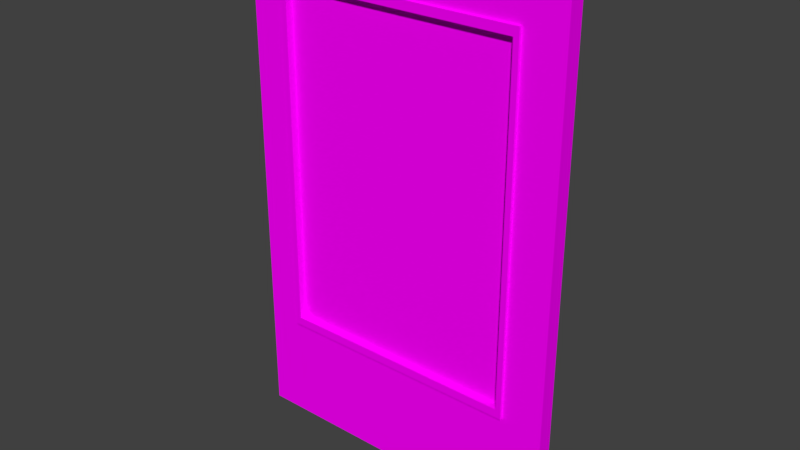 # Source: WallWithWindow-110x70x4.blend  (saved by Blender 2.79.0; exported with 4.5.12 LTS)
import bpy
from mathutils import Matrix  # noqa: F401  (used for matrix-valued properties, if any)

bpy.ops.wm.read_factory_settings(use_empty=True)
scene = bpy.context.scene
scene.name = 'Scene'

# ---- collections
col_collection_1 = bpy.data.collections.new('Collection 1'); scene.collection.children.link(col_collection_1)

# ---- images (referenced by path relative to the original .blend; pixels are not part of the script)
import os
ASSET_DIR = os.environ.get("B2B_ASSET_DIR", "")  # directory of the original .blend (textures are referenced by path, not embedded)
HERE = os.path.dirname(os.path.abspath(__file__))  # packed textures are extracted next to this script under _unpacked/

def load_image(name, relpath, width, height, colorspace="sRGB"):
    """Load a texture the original file referenced (path relative to the .blend, or extracted next to this script)."""
    p = next((c for c in (os.path.join(HERE, relpath), os.path.join(ASSET_DIR, relpath)) if relpath and os.path.exists(c)), "")
    if p:
        img = bpy.data.images.load(p, check_existing=True)
        img.name = name
    else:  # same state as the original file: an image datablock whose file is absent (Cycles renders it pink)
        img = bpy.data.images.new(name, width, height)
        img.source = "FILE"
        img.filepath = "//" + (relpath or name)
    img.colorspace_settings.name = colorspace
    return img
img_wall_wood_jpg = load_image('Wall-Wood.jpg', 'Wall-Wood.jpg', 1024, 1024, 'sRGB')

# ---- materials (node trees are filled in below, after node groups)
mat_wood_paneling = bpy.data.materials.new('Wood Paneling')
mat_wood_paneling.alpha_threshold = 0.0
mat_wood_paneling.roughness = 0.5

# ---- material node trees
mat_wood_paneling.use_nodes = True; mat_wood_paneling.node_tree.nodes.clear()
_N = mat_wood_paneling.node_tree.nodes; _L = mat_wood_paneling.node_tree.links
n0 = _N.new('ShaderNodeOutputMaterial'); n0.name = 'Material Output'; n0.location = (300, 300)
n1 = _N.new('ShaderNodeBsdfDiffuse'); n1.name = 'Diffuse BSDF'; n1.location = (10, 300)
n2 = _N.new('ShaderNodeTexImage'); n2.name = 'Image Texture'; n2.location = (-180, 300)
n2.width = 140
n2.image = img_wall_wood_jpg
_L.new(n1.outputs[0], n0.inputs[0])
_L.new(n2.outputs[0], n1.inputs[0])
n0.is_active_output = True

# ---- world
world_world = bpy.data.worlds.new('World'); scene.world = world_world
world_world.color = (0.05088, 0.05088, 0.05088)
world_world.use_sun_shadow = False
world_world.sun_shadow_jitter_overblur = 0.0
world_world.cycles.sampling_method = 'MANUAL'

# ---- meshes
me_cube_001 = bpy.data.meshes.new('Cube.001')
me_cube_001.from_pydata([(0.0, 2.98e-08, 0.0), (0.0, 2.98e-08, 22.0), (0.0, 0.8, 0.0), (0.0, 0.8, 22.0), (14.0, 2.98e-08, 0.0), (14.0, 2.98e-08, 22.0), (14.0, 0.8, 0.0), (14.0, 0.8, 22.0), (12.25, 0.8, 0.0), (12.25, 0.8, 22.0), (12.25, 2.98e-08, 0.0), (12.25, 2.98e-08, 22.0), (1.531, 0.8, 0.0), (1.531, 2.98e-08, 22.0), (1.531, 0.8, 22.0), (1.531, 2.98e-08, 0.0), (0.0, 2.98e-08, 4.584), (0.0, 0.8, 4.584), (14.0, 0.8, 4.584), (14.0, 2.98e-08, 4.584), (12.25, 2.98e-08, 4.584), (12.25, 0.8, 4.584), (1.531, 0.8, 4.584), (1.531, 2.98e-08, 4.584), (0.0, 2.98e-08, 19.91), (0.0, 0.8, 19.91), (14.0, 0.8, 19.91), (14.0, 2.98e-08, 19.91), (12.25, 2.98e-08, 19.91), (12.25, 0.8, 19.91), (1.531, 0.8, 19.91), (1.531, 2.98e-08, 19.91), (12.01, -0.15, 19.53), (12.01, -0.15, 4.966), (1.775, -0.15, 19.53), (1.775, -0.15, 4.966), (12.25, -0.15, 19.91), (12.25, -0.15, 4.584), (1.531, -0.15, 19.91), (1.531, -0.15, 4.584), (12.01, 0.2331, 19.53), (12.01, 0.2331, 4.966), (1.775, 0.2331, 19.53), (1.775, 0.2331, 4.966)], [], [(24, 1, 3, 25), (29, 9, 7, 26), (26, 7, 5, 27), (31, 13, 1, 24), (8, 6, 4, 10), (14, 3, 1, 13), (7, 9, 11, 5), (12, 8, 10, 15), (27, 5, 11, 28), (30, 14, 9, 29), (25, 3, 14, 30), (2, 12, 15, 0), (9, 14, 13, 11), (28, 11, 13, 31), (10, 20, 23, 15), (2, 17, 22, 12), (12, 22, 21, 8), (4, 19, 20, 10), (15, 23, 16, 0), (6, 18, 19, 4), (8, 21, 18, 6), (0, 16, 17, 2), (23, 20, 37, 39), (17, 25, 30, 22), (22, 30, 29, 21), (19, 27, 28, 20), (23, 31, 24, 16), (18, 26, 27, 19), (21, 29, 26, 18), (16, 24, 25, 17), (32, 34, 42, 40), (20, 28, 36, 37), (28, 31, 38, 36), (31, 23, 39, 38), (32, 33, 37, 36), (35, 34, 38, 39), (33, 35, 39, 37), (34, 32, 36, 38), (41, 40, 42, 43), (34, 35, 43, 42), (35, 33, 41, 43), (33, 32, 40, 41)])
_uv = me_cube_001.uv_layers.new(name='UVMap')
_uv.uv.foreach_set('vector', [0.8941, 0.05604, 0.8941, 0.0, 0.9197, 0.0, 0.9197, 0.05604, 0.3912, 0.05604, 0.3912, 1.022e-07, 0.4471, 0.0, 0.4471, 0.05604, 0.9452, 0.5334, 0.9452, 0.5894, 0.9197, 0.5894, 0.9197, 0.5334, 0.4319, 0.1201, 0.3759, 0.1201, 0.3759, 0.07119, 0.4319, 0.07119, 0.9452, 0.04689, 0.9452, 0.0, 0.9707, 0.0, 0.9707, 0.04689, 0.9452, 0.4161, 0.9452, 0.3751, 0.9707, 0.3751, 0.9707, 0.4161, 0.9452, 0.7502, 0.9452, 0.7033, 0.9707, 0.7033, 0.9707, 0.7502, 0.9452, 0.3341, 0.9452, 0.04689, 0.9707, 0.04689, 0.9707, 0.3341, 0.4319, 0.5182, 0.3759, 0.5182, 0.3759, 0.4624, 0.4319, 0.4624, 0.0489, 0.05604, 0.0489, 1.022e-07, 0.3912, 1.022e-07, 0.3912, 0.05604, 1.592e-08, 0.05604, 0.0, 1.022e-07, 0.0489, 1.022e-07, 0.0489, 0.05604, 0.9452, 0.3751, 0.9452, 0.3341, 0.9707, 0.3341, 0.9707, 0.3751, 0.9452, 0.7033, 0.9452, 0.4161, 0.9707, 0.4161, 0.9707, 0.7033, 0.4319, 0.4624, 0.3759, 0.4624, 0.3759, 0.1201, 0.4319, 0.1201, 0.9653, 0.4624, 0.8425, 0.4624, 0.8425, 0.1201, 0.9653, 0.1201, 1.675e-07, 0.5894, 1.326e-07, 0.4666, 0.0489, 0.4666, 0.0489, 0.5894, 0.0489, 0.5894, 0.0489, 0.4666, 0.3912, 0.4666, 0.3912, 0.5894, 0.9653, 0.5182, 0.8425, 0.5182, 0.8425, 0.4624, 0.9653, 0.4624, 0.9653, 0.1201, 0.8425, 0.1201, 0.8425, 0.07119, 0.9653, 0.07119, 0.9452, 0.0, 0.9452, 0.1228, 0.9197, 0.1228, 0.9197, 1.15e-09, 0.3912, 0.5894, 0.3912, 0.4666, 0.4471, 0.4666, 0.4471, 0.5894, 0.8941, 0.5894, 0.8941, 0.4666, 0.9197, 0.4666, 0.9197, 0.5894, 0.983, 0.8355, 0.983, 0.5483, 0.9878, 0.5483, 0.9878, 0.8355, 1.326e-07, 0.4666, 1.592e-08, 0.05604, 0.0489, 0.05604, 0.0489, 0.4666, 0.0489, 0.4666, 0.0489, 0.05604, 0.3912, 0.05604, 0.3912, 0.4666, 0.8425, 0.5182, 0.4319, 0.5182, 0.4319, 0.4624, 0.8425, 0.4624, 0.8425, 0.1201, 0.4319, 0.1201, 0.4319, 0.07119, 0.8425, 0.07119, 0.9452, 0.1228, 0.9452, 0.5334, 0.9197, 0.5334, 0.9197, 0.1228, 0.3912, 0.4666, 0.3912, 0.05604, 0.4471, 0.05604, 0.4471, 0.4666, 0.8941, 0.4666, 0.8941, 0.05604, 0.9197, 0.05604, 0.9197, 0.4666, 0.9952, 0.2741, 0.9952, 0.5483, 0.983, 0.5483, 0.983, 0.2741, 1.0, 0.4106, 1.0, 0.8211, 0.9952, 0.8211, 0.9952, 0.4106, 0.9926, 0.5483, 0.9926, 0.8355, 0.9878, 0.8355, 0.9878, 0.5483, 1.0, 0.0, 1.0, 0.4106, 0.9952, 0.4106, 0.9952, 0.0, 0.00777, 0.5997, 0.00777, 0.9898, 6.091e-08, 1.0, 0.0, 0.5894, 0.3345, 0.9898, 0.3345, 0.5997, 0.3423, 0.5894, 0.3423, 1.0, 0.00777, 0.9898, 0.3345, 0.9898, 0.3423, 1.0, 6.091e-08, 1.0, 0.3345, 0.5997, 0.00777, 0.5997, 0.0, 0.5894, 0.3423, 0.5894, 0.7007, 0.9478, 0.3106, 0.9478, 0.3106, 0.6211, 0.7007, 0.6211, 0.9707, 0.7802, 0.9707, 0.3901, 0.983, 0.3901, 0.983, 0.7802, 0.983, 0.2741, 0.983, 0.0, 0.9952, 0.0, 0.9952, 0.2741, 0.9707, 0.3901, 0.9707, 0.0, 0.983, 0.0, 0.983, 0.3901])
me_cube_001.materials.append(mat_wood_paneling)
me_cube_001.use_remesh_preserve_volume = False
me_cube_001.use_remesh_preserve_attributes = False
me_cube_001.use_mirror_vertex_groups = False
me_cube_001.update()

# ---- objects
ob_wallwithwindow_110x70x4 = bpy.data.objects.new('WallWithWindow-110x70x4', me_cube_001)

# ---- transforms, parenting, visibility, modifiers, constraints
ob_wallwithwindow_110x70x4.location = (0.0, 0.0, 0.0)
ob_wallwithwindow_110x70x4.scale = (0.5, 0.4211, 0.5)
ob_wallwithwindow_110x70x4.lineart.crease_threshold = 0.0

# ---- collection membership
col_collection_1.objects.link(ob_wallwithwindow_110x70x4)

# ---- scene / render settings (as saved in the file)
scene.frame_start = 1; scene.frame_end = 250; scene.frame_set(1)
scene.render.engine = 'CYCLES'
scene.render.resolution_percentage = 50
scene.render.dither_intensity = 0.0
scene.cycles.use_denoising = False
scene.cycles.samples = 128
scene.cycles.sampling_pattern = 'TABULATED_SOBOL'
scene.cycles.use_adaptive_sampling = False
scene.cycles.use_light_tree = False
scene.cycles.blur_glossy = 0.0
scene.cycles.sample_clamp_indirect = 0.0
scene.view_settings.view_transform = 'Standard'
bpy.context.view_layer.update()

# ---- added for rendering (the .blend has no active camera and no usable light): camera, sun
cam_auto = bpy.data.cameras.new('AutoCamera')
cam_auto.lens = 50.0
cam_auto.sensor_width = 36.0
cam_auto.clip_end = 1000.0
ob_auto_camera = bpy.data.objects.new('AutoCamera', cam_auto)
scene.collection.objects.link(ob_auto_camera)
ob_auto_camera.location = (15.5691, -14.3461, 15.1553)
ob_auto_camera.rotation_euler = (1.09748, -7.21219e-08, 0.694738)
scene.camera = ob_auto_camera
light_auto_sun = bpy.data.lights.new('AutoSun', 'SUN')
light_auto_sun.energy = 3.0
light_auto_sun.angle = 0.0523599
ob_auto_sun = bpy.data.objects.new('AutoSun', light_auto_sun)
scene.collection.objects.link(ob_auto_sun)
ob_auto_sun.rotation_euler = (0.872665, 0.174533, 0.523599)
bpy.context.view_layer.update()
